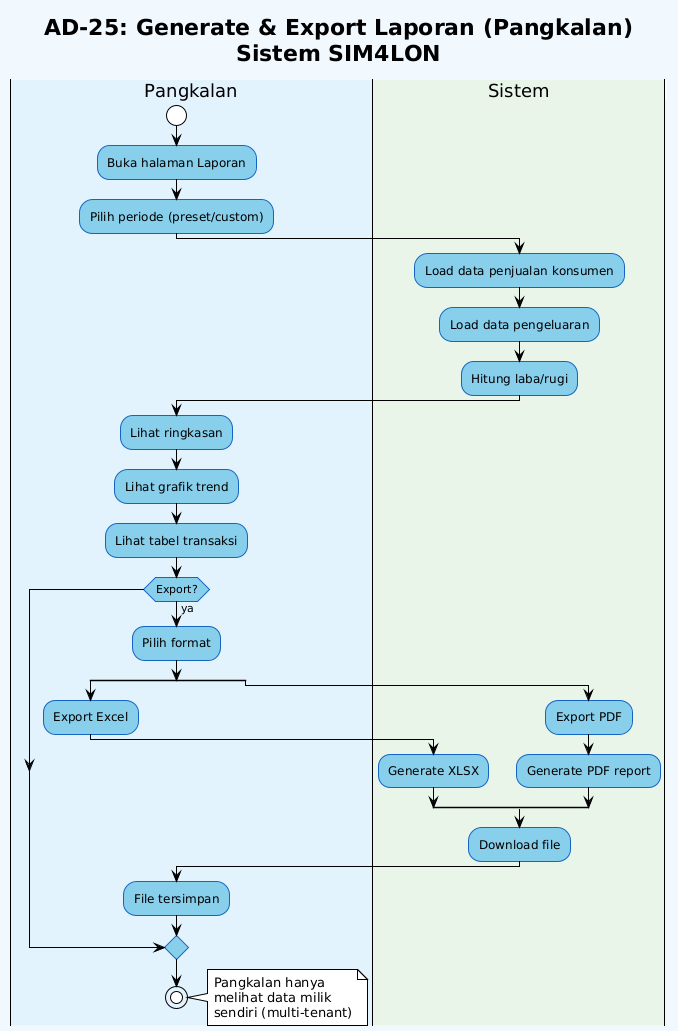

The diagram above was rendered by PlantUML. Its source (embedded in the PNG):
@startuml
!theme plain
skinparam backgroundColor #f0f8ff
skinparam ActivityBackgroundColor #87CEEB
skinparam ActivityBorderColor #1565c0
skinparam PartitionBackgroundColor #e3f2fd
skinparam PartitionBorderColor #1565c0

title **AD-25: Generate & Export Laporan (Pangkalan)**\nSistem SIM4LON

|#e3f2fd|Pangkalan|
start
:Buka halaman Laporan;
:Pilih periode (preset/custom);

|#e8f5e9|Sistem|
:Load data penjualan konsumen;
:Load data pengeluaran;
:Hitung laba/rugi;

|Pangkalan|
:Lihat ringkasan;


:Lihat grafik trend;
:Lihat tabel transaksi;

if (Export?) then (ya)
    :Pilih format;
    
    split
        :Export Excel;
        |Sistem|
        :Generate XLSX;
    split again
        :Export PDF;
        |Sistem|
        :Generate PDF report;
    end split
    
    |Sistem|
    :Download file;
    
    |Pangkalan|
    :File tersimpan;
endif

stop

note right
  Pangkalan hanya
  melihat data milik
  sendiri (multi-tenant)
end note
@enduml